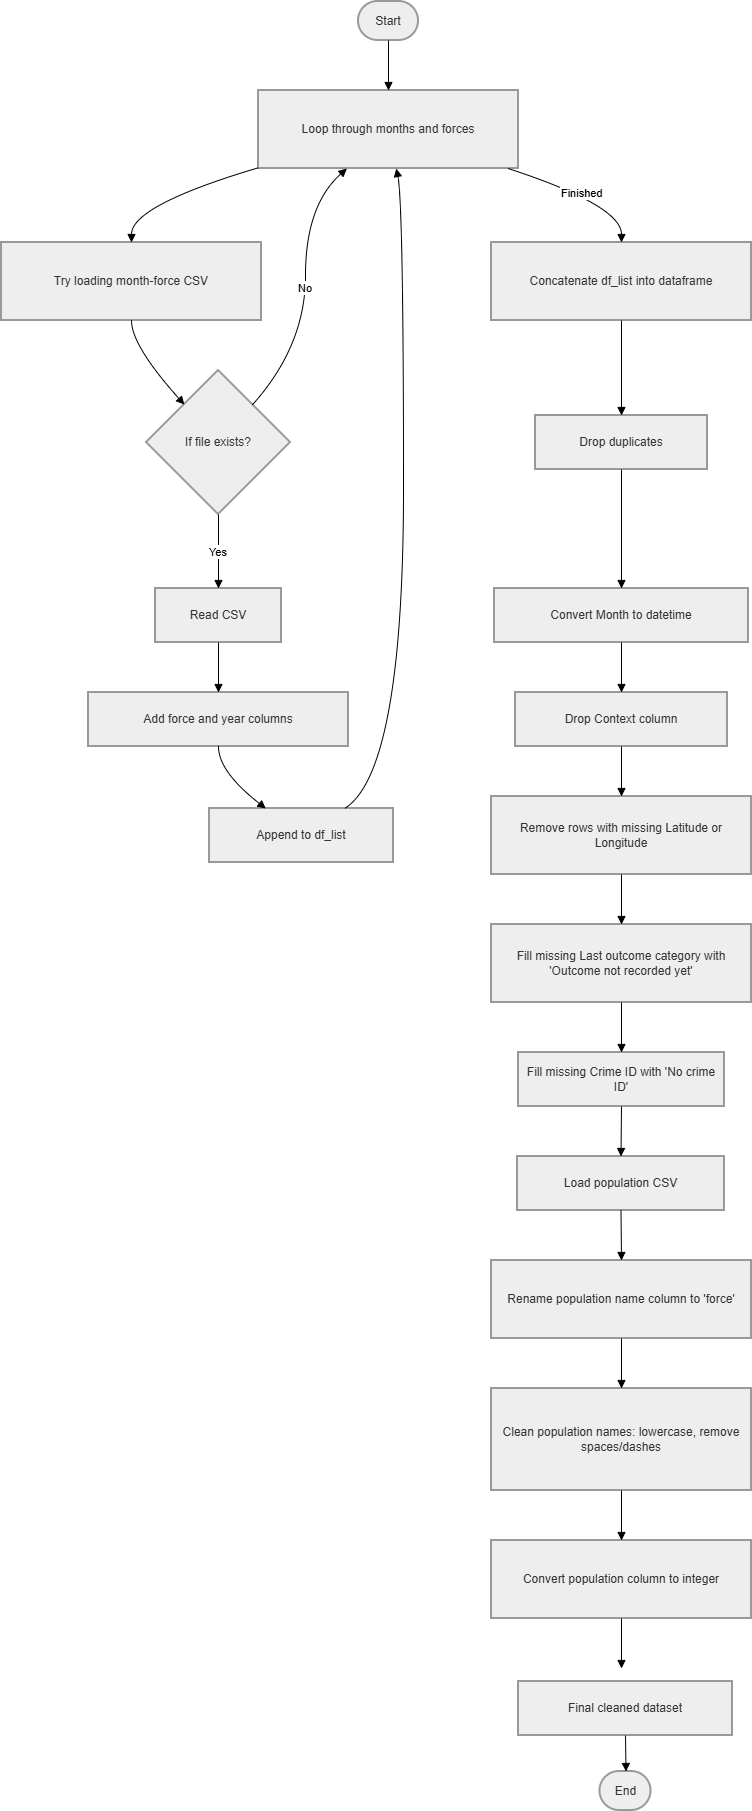

The diagram above was exported from draw.io. Its source (the exported page's mxGraphModel, read from the mxfile embedded in the PNG):
<mxGraphModel dx="1273" dy="564" grid="1" gridSize="10" guides="1" tooltips="1" connect="1" arrows="1" fold="1" page="1" pageScale="1" pageWidth="827" pageHeight="1169" math="0" shadow="0">
  <root>
    <mxCell id="0" />
    <mxCell id="1" parent="0" />
    <mxCell id="rS2LMA-WNI9eLnQ6sX-T-29" parent="1" style="rounded=1;whiteSpace=wrap;arcSize=50;strokeWidth=2;fillColor=light-dark(#eeeeee,#1f2020);strokeColor=light-dark(#999999,#cccccc);fontColor=light-dark(#333333,#cccccc);" value="Start" vertex="1">
      <mxGeometry height="39" width="60" x="396" y="10" as="geometry" />
    </mxCell>
    <mxCell id="rS2LMA-WNI9eLnQ6sX-T-30" parent="1" style="whiteSpace=wrap;strokeWidth=2;fillColor=light-dark(#eeeeee,#1f2020);strokeColor=light-dark(#999999,#cccccc);fontColor=light-dark(#333333,#cccccc);" value="Loop through months and forces" vertex="1">
      <mxGeometry height="78" width="260" x="296" y="99" as="geometry" />
    </mxCell>
    <mxCell id="rS2LMA-WNI9eLnQ6sX-T-31" parent="1" style="whiteSpace=wrap;strokeWidth=2;fillColor=light-dark(#eeeeee,#1f2020);strokeColor=light-dark(#999999,#cccccc);fontColor=light-dark(#333333,#cccccc);" value="Try loading month-force CSV" vertex="1">
      <mxGeometry height="78" width="260" x="39" y="251" as="geometry" />
    </mxCell>
    <mxCell id="rS2LMA-WNI9eLnQ6sX-T-32" parent="1" style="rhombus;strokeWidth=2;whiteSpace=wrap;fillColor=light-dark(#eeeeee,#1f2020);strokeColor=light-dark(#999999,#cccccc);fontColor=light-dark(#333333,#cccccc);" value="If file exists?" vertex="1">
      <mxGeometry height="144" width="144" x="184" y="379" as="geometry" />
    </mxCell>
    <mxCell id="rS2LMA-WNI9eLnQ6sX-T-33" parent="1" style="whiteSpace=wrap;strokeWidth=2;fillColor=light-dark(#eeeeee,#1f2020);strokeColor=light-dark(#999999,#cccccc);fontColor=light-dark(#333333,#cccccc);" value="Read CSV" vertex="1">
      <mxGeometry height="54" width="126" x="193" y="597" as="geometry" />
    </mxCell>
    <mxCell id="rS2LMA-WNI9eLnQ6sX-T-34" parent="1" style="whiteSpace=wrap;strokeWidth=2;fillColor=light-dark(#eeeeee,#1f2020);strokeColor=light-dark(#999999,#cccccc);fontColor=light-dark(#333333,#cccccc);" value="Add force and year columns" vertex="1">
      <mxGeometry height="54" width="260" x="126" y="701" as="geometry" />
    </mxCell>
    <mxCell id="rS2LMA-WNI9eLnQ6sX-T-35" parent="1" style="whiteSpace=wrap;strokeWidth=2;fillColor=light-dark(#eeeeee,#1f2020);strokeColor=light-dark(#999999,#cccccc);fontColor=light-dark(#333333,#cccccc);" value="Append to df_list" vertex="1">
      <mxGeometry height="54" width="184" x="247" y="817" as="geometry" />
    </mxCell>
    <mxCell id="rS2LMA-WNI9eLnQ6sX-T-36" parent="1" style="whiteSpace=wrap;strokeWidth=2;fillColor=light-dark(#eeeeee,#1f2020);strokeColor=light-dark(#999999,#cccccc);fontColor=light-dark(#333333,#cccccc);" value="Concatenate df_list into dataframe" vertex="1">
      <mxGeometry height="78" width="260" x="529" y="251" as="geometry" />
    </mxCell>
    <mxCell id="rS2LMA-WNI9eLnQ6sX-T-37" parent="1" style="whiteSpace=wrap;strokeWidth=2;fillColor=light-dark(#eeeeee,#1f2020);strokeColor=light-dark(#999999,#cccccc);fontColor=light-dark(#333333,#cccccc);" value="Drop duplicates" vertex="1">
      <mxGeometry height="54" width="172" x="573" y="424" as="geometry" />
    </mxCell>
    <mxCell id="rS2LMA-WNI9eLnQ6sX-T-38" parent="1" style="whiteSpace=wrap;strokeWidth=2;fillColor=light-dark(#eeeeee,#1f2020);strokeColor=light-dark(#999999,#cccccc);fontColor=light-dark(#333333,#cccccc);" value="Convert Month to datetime" vertex="1">
      <mxGeometry height="54" width="254" x="532" y="597" as="geometry" />
    </mxCell>
    <mxCell id="rS2LMA-WNI9eLnQ6sX-T-39" parent="1" style="whiteSpace=wrap;strokeWidth=2;fillColor=light-dark(#eeeeee,#1f2020);strokeColor=light-dark(#999999,#cccccc);fontColor=light-dark(#333333,#cccccc);" value="Drop Context column" vertex="1">
      <mxGeometry height="54" width="212" x="553" y="701" as="geometry" />
    </mxCell>
    <mxCell id="rS2LMA-WNI9eLnQ6sX-T-40" parent="1" style="whiteSpace=wrap;strokeWidth=2;fillColor=light-dark(#eeeeee,#1f2020);strokeColor=light-dark(#999999,#cccccc);fontColor=light-dark(#333333,#cccccc);" value="Remove rows with missing Latitude or Longitude" vertex="1">
      <mxGeometry height="78" width="260" x="529" y="805" as="geometry" />
    </mxCell>
    <mxCell id="rS2LMA-WNI9eLnQ6sX-T-41" parent="1" style="whiteSpace=wrap;strokeWidth=2;fillColor=light-dark(#eeeeee,#1f2020);strokeColor=light-dark(#999999,#cccccc);fontColor=light-dark(#333333,#cccccc);" value="Fill missing Last outcome category with 'Outcome not recorded yet'" vertex="1">
      <mxGeometry height="78" width="260" x="529" y="933" as="geometry" />
    </mxCell>
    <mxCell id="rS2LMA-WNI9eLnQ6sX-T-42" parent="1" style="whiteSpace=wrap;strokeWidth=2;fillColor=light-dark(#eeeeee,#1f2020);strokeColor=light-dark(#999999,#cccccc);fontColor=light-dark(#333333,#cccccc);" value="Fill missing Crime ID with 'No crime ID'" vertex="1">
      <mxGeometry height="54" width="206" x="556" y="1061" as="geometry" />
    </mxCell>
    <mxCell id="rS2LMA-WNI9eLnQ6sX-T-43" parent="1" style="whiteSpace=wrap;strokeWidth=2;fillColor=light-dark(#eeeeee,#1f2020);strokeColor=light-dark(#999999,#cccccc);fontColor=light-dark(#333333,#cccccc);" value="Load population CSV" vertex="1">
      <mxGeometry height="54" width="207" x="555" y="1165" as="geometry" />
    </mxCell>
    <mxCell id="rS2LMA-WNI9eLnQ6sX-T-44" parent="1" style="whiteSpace=wrap;strokeWidth=2;fillColor=light-dark(#eeeeee,#1f2020);strokeColor=light-dark(#999999,#cccccc);fontColor=light-dark(#333333,#cccccc);" value="Rename population name column to 'force'" vertex="1">
      <mxGeometry height="78" width="260" x="529" y="1269" as="geometry" />
    </mxCell>
    <mxCell id="rS2LMA-WNI9eLnQ6sX-T-45" parent="1" style="whiteSpace=wrap;strokeWidth=2;fillColor=light-dark(#eeeeee,#1f2020);strokeColor=light-dark(#999999,#cccccc);fontColor=light-dark(#333333,#cccccc);" value="Clean population names: lowercase, remove spaces/dashes" vertex="1">
      <mxGeometry height="102" width="260" x="529" y="1397" as="geometry" />
    </mxCell>
    <mxCell id="rS2LMA-WNI9eLnQ6sX-T-46" parent="1" style="whiteSpace=wrap;strokeWidth=2;fillColor=light-dark(#eeeeee,#1f2020);strokeColor=light-dark(#999999,#cccccc);fontColor=light-dark(#333333,#cccccc);" value="Convert population column to integer" vertex="1">
      <mxGeometry height="78" width="260" x="529" y="1549" as="geometry" />
    </mxCell>
    <mxCell id="rS2LMA-WNI9eLnQ6sX-T-48" parent="1" style="whiteSpace=wrap;strokeWidth=2;fillColor=light-dark(#eeeeee,#1f2020);strokeColor=light-dark(#999999,#cccccc);fontColor=light-dark(#333333,#cccccc);" value="Final cleaned dataset" vertex="1">
      <mxGeometry height="54" width="214" x="556" y="1690" as="geometry" />
    </mxCell>
    <mxCell id="rS2LMA-WNI9eLnQ6sX-T-49" parent="1" style="rounded=1;whiteSpace=wrap;arcSize=50;strokeWidth=2;fillColor=light-dark(#eeeeee,#1f2020);strokeColor=light-dark(#999999,#cccccc);fontColor=light-dark(#333333,#cccccc);" value="End" vertex="1">
      <mxGeometry height="39" width="51" x="637.5" y="1780" as="geometry" />
    </mxCell>
    <mxCell id="rS2LMA-WNI9eLnQ6sX-T-50" edge="1" parent="1" source="rS2LMA-WNI9eLnQ6sX-T-29" style="curved=1;startArrow=none;endArrow=block;exitX=0.5;exitY=1;entryX=0.5;entryY=0;rounded=0;" target="rS2LMA-WNI9eLnQ6sX-T-30" value="">
      <mxGeometry relative="1" as="geometry">
        <Array as="points" />
      </mxGeometry>
    </mxCell>
    <mxCell id="rS2LMA-WNI9eLnQ6sX-T-51" edge="1" parent="1" source="rS2LMA-WNI9eLnQ6sX-T-30" style="curved=1;startArrow=none;endArrow=block;exitX=0;exitY=0.99;entryX=0.5;entryY=0;rounded=0;" target="rS2LMA-WNI9eLnQ6sX-T-31" value="">
      <mxGeometry relative="1" as="geometry">
        <Array as="points">
          <mxPoint x="169" y="214" />
        </Array>
      </mxGeometry>
    </mxCell>
    <mxCell id="rS2LMA-WNI9eLnQ6sX-T-52" edge="1" parent="1" source="rS2LMA-WNI9eLnQ6sX-T-31" style="curved=1;startArrow=none;endArrow=block;exitX=0.5;exitY=1;entryX=0.05;entryY=0;rounded=0;" target="rS2LMA-WNI9eLnQ6sX-T-32" value="">
      <mxGeometry relative="1" as="geometry">
        <Array as="points">
          <mxPoint x="169" y="354" />
        </Array>
      </mxGeometry>
    </mxCell>
    <mxCell id="rS2LMA-WNI9eLnQ6sX-T-53" edge="1" parent="1" source="rS2LMA-WNI9eLnQ6sX-T-32" style="curved=1;startArrow=none;endArrow=block;exitX=0.95;exitY=0;entryX=0.34;entryY=1;rounded=0;" target="rS2LMA-WNI9eLnQ6sX-T-30" value="No">
      <mxGeometry relative="1" as="geometry">
        <Array as="points">
          <mxPoint x="343" y="354" />
          <mxPoint x="343" y="214" />
        </Array>
      </mxGeometry>
    </mxCell>
    <mxCell id="rS2LMA-WNI9eLnQ6sX-T-54" edge="1" parent="1" source="rS2LMA-WNI9eLnQ6sX-T-32" style="curved=1;startArrow=none;endArrow=block;exitX=0.5;exitY=1;entryX=0.5;entryY=0.01;rounded=0;" target="rS2LMA-WNI9eLnQ6sX-T-33" value="Yes">
      <mxGeometry relative="1" as="geometry">
        <Array as="points" />
      </mxGeometry>
    </mxCell>
    <mxCell id="rS2LMA-WNI9eLnQ6sX-T-55" edge="1" parent="1" source="rS2LMA-WNI9eLnQ6sX-T-33" style="curved=1;startArrow=none;endArrow=block;exitX=0.5;exitY=1.01;entryX=0.5;entryY=0.01;rounded=0;" target="rS2LMA-WNI9eLnQ6sX-T-34" value="">
      <mxGeometry relative="1" as="geometry">
        <Array as="points" />
      </mxGeometry>
    </mxCell>
    <mxCell id="rS2LMA-WNI9eLnQ6sX-T-56" edge="1" parent="1" source="rS2LMA-WNI9eLnQ6sX-T-34" style="curved=1;startArrow=none;endArrow=block;exitX=0.5;exitY=1.01;entryX=0.31;entryY=0.01;rounded=0;" target="rS2LMA-WNI9eLnQ6sX-T-35" value="">
      <mxGeometry relative="1" as="geometry">
        <Array as="points">
          <mxPoint x="256" y="780" />
        </Array>
      </mxGeometry>
    </mxCell>
    <mxCell id="rS2LMA-WNI9eLnQ6sX-T-57" edge="1" parent="1" source="rS2LMA-WNI9eLnQ6sX-T-35" style="curved=1;startArrow=none;endArrow=block;exitX=0.73;exitY=0.01;entryX=0.53;entryY=1;rounded=0;" target="rS2LMA-WNI9eLnQ6sX-T-30" value="">
      <mxGeometry relative="1" as="geometry">
        <Array as="points">
          <mxPoint x="441" y="780" />
          <mxPoint x="441" y="214" />
        </Array>
      </mxGeometry>
    </mxCell>
    <mxCell id="rS2LMA-WNI9eLnQ6sX-T-58" edge="1" parent="1" source="rS2LMA-WNI9eLnQ6sX-T-30" style="curved=1;startArrow=none;endArrow=block;exitX=0.96;exitY=1;entryX=0.5;entryY=0;rounded=0;" target="rS2LMA-WNI9eLnQ6sX-T-36" value="Finished">
      <mxGeometry relative="1" as="geometry">
        <Array as="points">
          <mxPoint x="659" y="214" />
        </Array>
      </mxGeometry>
    </mxCell>
    <mxCell id="rS2LMA-WNI9eLnQ6sX-T-59" edge="1" parent="1" source="rS2LMA-WNI9eLnQ6sX-T-36" style="curved=1;startArrow=none;endArrow=block;exitX=0.5;exitY=1;entryX=0.5;entryY=0;rounded=0;" target="rS2LMA-WNI9eLnQ6sX-T-37" value="">
      <mxGeometry relative="1" as="geometry">
        <Array as="points" />
      </mxGeometry>
    </mxCell>
    <mxCell id="rS2LMA-WNI9eLnQ6sX-T-60" edge="1" parent="1" source="rS2LMA-WNI9eLnQ6sX-T-37" style="curved=1;startArrow=none;endArrow=block;exitX=0.5;exitY=1;entryX=0.5;entryY=0.01;rounded=0;" target="rS2LMA-WNI9eLnQ6sX-T-38" value="">
      <mxGeometry relative="1" as="geometry">
        <Array as="points" />
      </mxGeometry>
    </mxCell>
    <mxCell id="rS2LMA-WNI9eLnQ6sX-T-61" edge="1" parent="1" source="rS2LMA-WNI9eLnQ6sX-T-38" style="curved=1;startArrow=none;endArrow=block;exitX=0.5;exitY=1.01;entryX=0.5;entryY=0.01;rounded=0;" target="rS2LMA-WNI9eLnQ6sX-T-39" value="">
      <mxGeometry relative="1" as="geometry">
        <Array as="points" />
      </mxGeometry>
    </mxCell>
    <mxCell id="rS2LMA-WNI9eLnQ6sX-T-62" edge="1" parent="1" source="rS2LMA-WNI9eLnQ6sX-T-39" style="curved=1;startArrow=none;endArrow=block;exitX=0.5;exitY=1.01;entryX=0.5;entryY=0.01;rounded=0;" target="rS2LMA-WNI9eLnQ6sX-T-40" value="">
      <mxGeometry relative="1" as="geometry">
        <Array as="points" />
      </mxGeometry>
    </mxCell>
    <mxCell id="rS2LMA-WNI9eLnQ6sX-T-63" edge="1" parent="1" source="rS2LMA-WNI9eLnQ6sX-T-40" style="curved=1;startArrow=none;endArrow=block;exitX=0.5;exitY=1.01;entryX=0.5;entryY=0.01;rounded=0;" target="rS2LMA-WNI9eLnQ6sX-T-41" value="">
      <mxGeometry relative="1" as="geometry">
        <Array as="points" />
      </mxGeometry>
    </mxCell>
    <mxCell id="rS2LMA-WNI9eLnQ6sX-T-64" edge="1" parent="1" source="rS2LMA-WNI9eLnQ6sX-T-41" style="curved=1;startArrow=none;endArrow=block;exitX=0.5;exitY=1.01;entryX=0.5;entryY=0.01;rounded=0;" target="rS2LMA-WNI9eLnQ6sX-T-42" value="">
      <mxGeometry relative="1" as="geometry">
        <Array as="points" />
      </mxGeometry>
    </mxCell>
    <mxCell id="rS2LMA-WNI9eLnQ6sX-T-65" edge="1" parent="1" source="rS2LMA-WNI9eLnQ6sX-T-42" style="curved=1;startArrow=none;endArrow=block;exitX=0.5;exitY=1.01;entryX=0.5;entryY=0.01;rounded=0;" target="rS2LMA-WNI9eLnQ6sX-T-43" value="">
      <mxGeometry relative="1" as="geometry">
        <Array as="points" />
      </mxGeometry>
    </mxCell>
    <mxCell id="rS2LMA-WNI9eLnQ6sX-T-66" edge="1" parent="1" source="rS2LMA-WNI9eLnQ6sX-T-43" style="curved=1;startArrow=none;endArrow=block;exitX=0.5;exitY=1.01;entryX=0.5;entryY=0.01;rounded=0;" target="rS2LMA-WNI9eLnQ6sX-T-44" value="">
      <mxGeometry relative="1" as="geometry">
        <Array as="points" />
      </mxGeometry>
    </mxCell>
    <mxCell id="rS2LMA-WNI9eLnQ6sX-T-67" edge="1" parent="1" source="rS2LMA-WNI9eLnQ6sX-T-44" style="curved=1;startArrow=none;endArrow=block;exitX=0.5;exitY=1.01;entryX=0.5;entryY=0;rounded=0;" target="rS2LMA-WNI9eLnQ6sX-T-45" value="">
      <mxGeometry relative="1" as="geometry">
        <Array as="points" />
      </mxGeometry>
    </mxCell>
    <mxCell id="rS2LMA-WNI9eLnQ6sX-T-68" edge="1" parent="1" source="rS2LMA-WNI9eLnQ6sX-T-45" style="curved=1;startArrow=none;endArrow=block;exitX=0.5;exitY=1;entryX=0.5;entryY=0.01;rounded=0;" target="rS2LMA-WNI9eLnQ6sX-T-46" value="">
      <mxGeometry relative="1" as="geometry">
        <Array as="points" />
      </mxGeometry>
    </mxCell>
    <mxCell id="rS2LMA-WNI9eLnQ6sX-T-69" edge="1" parent="1" source="rS2LMA-WNI9eLnQ6sX-T-46" style="curved=1;startArrow=none;endArrow=block;exitX=0.5;exitY=1.01;entryX=0.5;entryY=0.01;rounded=0;" value="">
      <mxGeometry relative="1" as="geometry">
        <Array as="points" />
        <mxPoint x="659" y="1677" as="targetPoint" />
      </mxGeometry>
    </mxCell>
    <mxCell id="rS2LMA-WNI9eLnQ6sX-T-71" edge="1" parent="1" source="rS2LMA-WNI9eLnQ6sX-T-48" style="curved=1;startArrow=none;endArrow=block;exitX=0.5;exitY=1.01;entryX=0.51;entryY=0.01;rounded=0;" target="rS2LMA-WNI9eLnQ6sX-T-49" value="">
      <mxGeometry relative="1" as="geometry">
        <Array as="points" />
      </mxGeometry>
    </mxCell>
  </root>
</mxGraphModel>